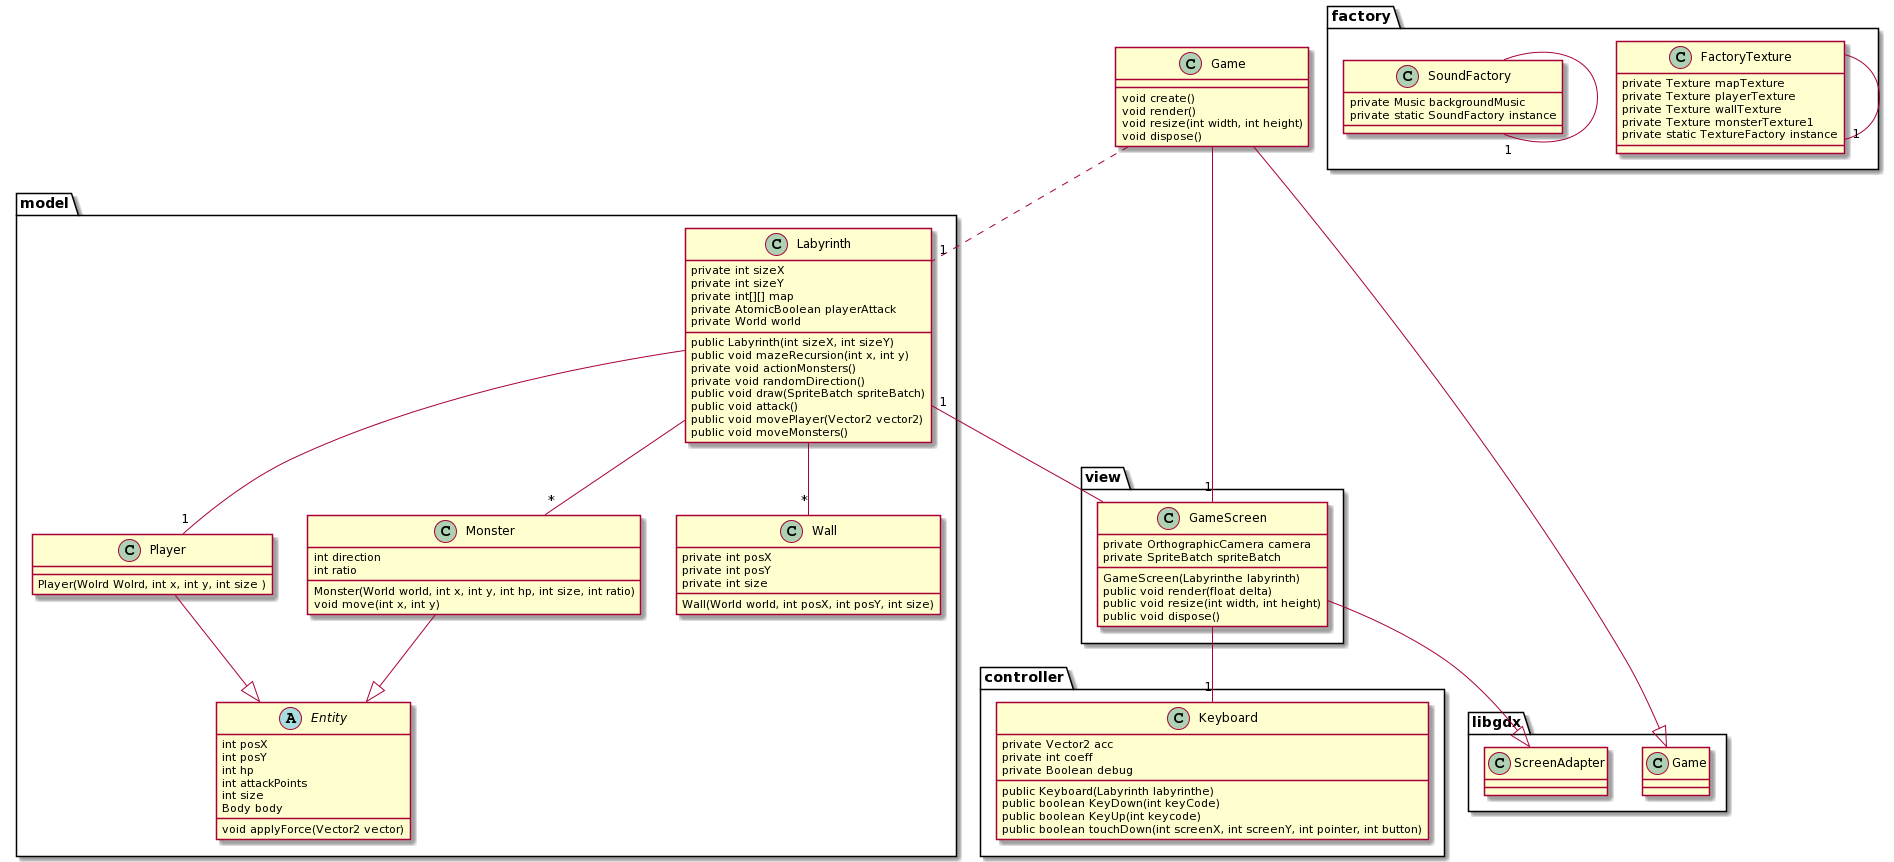

The diagram above was rendered by PlantUML. Its source (embedded in the PNG):
@startuml
package "model"{ 
abstract class "Entity" as e{
	int posX
    int posY
  	int hp
    int attackPoints
   	int size 
    Body body 
    void applyForce(Vector2 vector)

}

class "Player" as p{

	Player(Wolrd Wolrd, int x, int y, int size )
}

class "Monster" as m{

    int direction
    int ratio 
  	Monster(World world, int x, int y, int hp, int size, int ratio)
  	void move(int x, int y)
}
  
 class "Labyrinth" as l{
    private int sizeX
    private int sizeY
    private int[][] map
   	private AtomicBoolean playerAttack
    private World world
	public Labyrinth(int sizeX, int sizeY)
    public void mazeRecursion(int x, int y)
    private void actionMonsters()
    private void randomDirection()
    public void draw(SpriteBatch spriteBatch)
    public void attack()
    public void movePlayer(Vector2 vector2)
    public void moveMonsters()
}

class "Wall" as w {
 	 private int posX
     private int posY
     private int size
     
     Wall(World world, int posX, int posY, int size) 
}


}
class "Game" as g{
  void create()
  void render()
  void resize(int width, int height)
  void dispose()
}


package view {

class "GameScreen" as gs {
  private OrthographicCamera camera 
  private SpriteBatch spriteBatch
  GameScreen(Labyrinthe labyrinth) 
  public void render(float delta) 
  public void resize(int width, int height) 
  public void dispose() 
  
}
  
}


package controller{

class "Keyboard" as kb {
  private Vector2 acc 
  private int coeff
  private Boolean debug 
  
  public Keyboard(Labyrinth labyrinthe)
  public boolean KeyDown(int keyCode)
  public boolean KeyUp(int keycode) 
  public boolean touchDown(int screenX, int screenY, int pointer, int button)
  
  
}

}

package factory{

class FactoryTexture{
	private Texture mapTexture
    private Texture playerTexture
    private Texture wallTexture
    private Texture monsterTexture1
  	private static TextureFactory instance
  	
  
}
class SoundFactory{
  private Music backgroundMusic
  private static SoundFactory instance
  
}
  
}

package libgdx{
  class ScreenAdapter{}
  class Game{}
  
}


gs --|> ScreenAdapter
g --"1" gs 
l "1"-- gs 
l --"*" w
l --"1" p
p --|> e
m --|> e
l --"*" m
g .."1" l
gs --"1" kb
g --|> Game
FactoryTexture --"1" FactoryTexture 
SoundFactory --"1" SoundFactory
@enduml